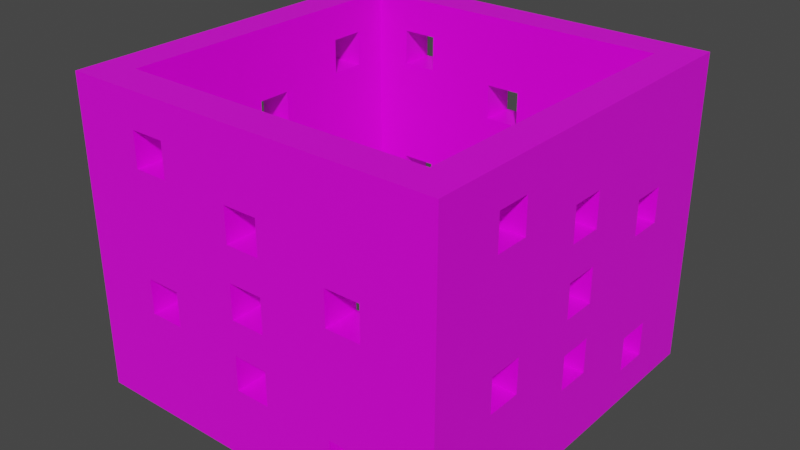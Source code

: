 # Source: 2-2BLD.blend  (saved by Blender 2.90.8; exported with 4.5.12 LTS)
import bpy
from mathutils import Matrix  # noqa: F401  (used for matrix-valued properties, if any)

bpy.ops.wm.read_factory_settings(use_empty=True)
scene = bpy.context.scene
scene.name = 'Scene'

# ---- collections
col_collection = bpy.data.collections.new('Collection'); scene.collection.children.link(col_collection)

# ---- images (referenced by path relative to the original .blend; pixels are not part of the script)
import os
ASSET_DIR = os.environ.get("B2B_ASSET_DIR", "")  # directory of the original .blend (textures are referenced by path, not embedded)
HERE = os.path.dirname(os.path.abspath(__file__))  # packed textures are extracted next to this script under _unpacked/

def load_image(name, relpath, width, height, colorspace="sRGB"):
    """Load a texture the original file referenced (path relative to the .blend, or extracted next to this script)."""
    p = next((c for c in (os.path.join(HERE, relpath), os.path.join(ASSET_DIR, relpath)) if relpath and os.path.exists(c)), "")
    if p:
        img = bpy.data.images.load(p, check_existing=True)
        img.name = name
    else:  # same state as the original file: an image datablock whose file is absent (Cycles renders it pink)
        img = bpy.data.images.new(name, width, height)
        img.source = "FILE"
        img.filepath = "//" + (relpath or name)
    img.colorspace_settings.name = colorspace
    return img
img_cube_____png = load_image('Cube-已修復.png', 'Cube-已修復.png', 1024, 1024, 'sRGB')

# ---- materials (node trees are filled in below, after node groups)
mat_material = bpy.data.materials.new('Material')
mat_material.alpha_threshold = 0.0
mat_material.use_transparent_shadow = False
mat_material.line_color = (0.0, 0.0, 0.0, 1.0)

# ---- material node trees
mat_material.use_nodes = True; mat_material.node_tree.nodes.clear()
_N = mat_material.node_tree.nodes; _L = mat_material.node_tree.links
n0 = _N.new('ShaderNodeOutputMaterial'); n0.name = 'Material Output'; n0.location = (300, 300)
n1 = _N.new('ShaderNodeBsdfPrincipled'); n1.name = 'Principled BSDF'; n1.location = (10, 300)
n1.distribution = 'GGX'
n1.subsurface_method = 'BURLEY'
n1.inputs[2].default_value = 0.4
n1.inputs[3].default_value = 1.45
n1.inputs[27].default_value = (0.0, 0.0, 0.0, 1.0)
n1.inputs[28].default_value = 1.0
n2 = _N.new('ShaderNodeTexImage'); n2.name = '影像紋理'; n2.location = (-280, 280)
n2.image = img_cube_____png
_L.new(n1.outputs[0], n0.inputs[0])
_L.new(n2.outputs[0], n1.inputs[0])
n0.is_active_output = True

# ---- world
world_world = bpy.data.worlds.new('World'); scene.world = world_world
world_world.use_nodes = True; world_world.node_tree.nodes.clear()
_N = world_world.node_tree.nodes; _L = world_world.node_tree.links
n0 = _N.new('ShaderNodeOutputWorld'); n0.name = 'World Output'; n0.location = (300, 300)
n1 = _N.new('ShaderNodeBackground'); n1.name = 'Background'; n1.location = (10, 300)
n1.inputs[0].default_value = (0.05088, 0.05088, 0.05088, 1.0)
_L.new(n1.outputs[0], n0.inputs[0])
n0.is_active_output = True
world_world.color = (0.05088, 0.05088, 0.05088)
world_world.use_sun_shadow = False
world_world.sun_shadow_jitter_overblur = 0.0

# ---- meshes
me_cube = bpy.data.meshes.new('Cube')
me_cube.from_pydata([(4.0, 1.0, 8.0), (4.0, 1.0, -1.0), (4.0, 0.0, 8.0), (4.0, 0.0, -1.0), (-5.0, 1.0, 8.0), (-5.0, 1.0, -1.0), (-5.0, 0.0, 8.0), (-5.0, 0.0, -1.0), (5.0, 1.0, 8.0), (5.0, 1.0, -1.0), (5.0, 0.0, 8.0), (5.0, 0.0, -1.0), (-6.0, 1.0, 8.0), (-6.0, 1.0, -1.0), (-6.0, 0.0, 8.0), (-6.0, 0.0, -1.0), (-5.0, 10.0, 8.0), (-5.0, 10.0, -1.0), (-6.0, 10.0, 8.0), (-6.0, 10.0, -1.0), (4.0, 10.0, 8.0), (4.0, 10.0, -1.0), (5.0, 10.0, 8.0), (5.0, 10.0, -1.0), (4.0, 11.0, 8.0), (4.0, 11.0, -1.0), (5.0, 11.0, 8.0), (5.0, 11.0, -1.0), (-5.0, 11.0, 8.0), (-5.0, 11.0, -1.0), (-6.0, 11.0, 8.0), (-6.0, 11.0, -1.0), (4.0, 5.0, 1.0), (5.0, 5.0, 1.0), (4.0, 5.0, 3.0), (5.0, 5.0, 3.0), (4.0, 3.0, 3.0), (5.0, 3.0, 3.0), (4.0, 2.0, 2.0), (5.0, 2.0, 2.0), (4.0, 6.0, 1.0), (5.0, 6.0, 1.0), (4.0, 6.0, 2.0), (5.0, 6.0, 2.0), (4.0, 5.0, 2.0), (5.0, 5.0, 2.0), (4.0, 6.0, 3.0), (5.0, 6.0, 3.0), (4.0, 5.0, 4.0), (5.0, 5.0, 4.0), (4.0, 3.0, 2.0), (5.0, 3.0, 2.0), (4.0, 2.0, 3.0), (5.0, 2.0, 3.0), (4.0, 9.0, 4.0), (5.0, 9.0, 4.0), (4.0, 9.0, 5.0), (5.0, 9.0, 5.0), (4.0, 8.0, 5.0), (5.0, 8.0, 5.0), (4.0, 8.0, 4.0), (5.0, 8.0, 4.0), (4.0, 9.0, 4.768e-07), (5.0, 9.0, 4.768e-07), (4.0, 9.0, 1.0), (5.0, 9.0, 1.0), (4.0, 8.0, 1.0), (5.0, 8.0, 1.0), (4.0, 8.0, 4.768e-07), (5.0, 8.0, 4.768e-07), (4.0, 5.0, 6.0), (5.0, 5.0, 6.0), (4.0, 6.0, 5.0), (5.0, 6.0, 5.0), (5.0, 8.0, 0.75), (4.0, 6.0, 4.0), (5.0, 6.0, 4.0), (4.0, 5.0, 5.0), (5.0, 5.0, 5.0), (4.0, 6.0, 6.0), (5.0, 6.0, 6.0), (4.0, 3.0, 6.0), (5.0, 3.0, 6.0), (4.0, 2.0, 7.0), (5.0, 2.0, 7.0), (4.0, 3.0, 7.0), (5.0, 3.0, 7.0), (5.0, 3.0, 6.25), (4.0, 2.0, 6.0), (5.0, 2.0, 6.0), (2.0, 11.0, 5.0), (2.0, 10.0, 5.0), (2.0, 11.0, 4.0), (2.0, 10.0, 4.0), (3.0, 11.0, 4.0), (3.0, 10.0, 4.0), (-1.0, 11.0, 2.0), (-1.0, 10.0, 2.0), (3.0, 11.0, 1.0), (3.0, 10.0, 1.0), (9.537e-07, 11.0, 1.0), (9.537e-07, 10.0, 1.0), (3.0, 11.0, 2.384e-07), (3.0, 10.0, 2.384e-07), (2.0, 11.0, 2.384e-07), (2.0, 10.0, 0.75), (2.0, 10.0, 2.384e-07), (2.0, 11.0, 1.0), (2.0, 10.0, 1.0), (3.0, 11.0, 5.0), (3.0, 10.0, 5.0), (-1.0, 1.0, 3.0), (-1.0, 0.0, 3.0), (2.0, 1.0, 2.384e-07), (2.0, 0.0, 0.75), (2.0, 0.0, 2.384e-07), (2.0, 1.0, 5.0), (2.0, 0.0, 5.0), (2.0, 1.0, 4.0), (2.0, 0.0, 4.0), (3.0, 1.0, 4.0), (3.0, 0.0, 4.0), (2.0, 1.0, 1.0), (2.0, 0.0, 1.0), (3.0, 1.0, 2.384e-07), (3.0, 0.0, 2.384e-07), (3.0, 1.0, 1.0), (3.0, 0.0, 1.0), (9.537e-07, 1.0, 3.0), (9.537e-07, 0.0, 3.0), (-1.0, 1.0, 4.0), (-1.0, 0.0, 4.0), (3.0, 1.0, 5.0), (3.0, 0.0, 5.0), (9.537e-07, 1.0, 1.0), (9.537e-07, 0.0, 1.0), (9.537e-07, 1.0, 4.0), (9.537e-07, 0.0, 4.0), (-1.0, 11.0, 4.0), (-1.0, 10.0, 4.0), (9.537e-07, 11.0, 3.0), (9.537e-07, 10.0, 3.0), (9.537e-07, 11.0, 2.0), (9.537e-07, 10.0, 2.0), (-1.0, 11.0, 1.0), (-1.0, 10.0, 1.0), (9.537e-07, 11.0, 6.0), (9.537e-07, 10.0, 6.0), (9.537e-07, 11.0, 5.0), (9.537e-07, 10.0, 5.0), (-1.0, 11.0, 5.0), (-1.0, 10.0, 5.0), (9.537e-07, 11.0, 4.0), (9.537e-07, 10.0, 4.0), (-1.0, 11.0, 3.0), (-1.0, 10.0, 3.0), (-1.0, 11.0, 6.0), (-1.0, 10.0, 6.0), (-1.0, 1.0, 1.0), (-1.0, 0.0, 1.0), (9.537e-07, 1.0, 2.0), (9.537e-07, 0.0, 2.0), (-1.0, 1.0, 6.0), (-1.0, 0.0, 6.0), (9.537e-07, 1.0, 6.0), (9.537e-07, 0.0, 6.0), (9.537e-07, 1.0, 5.0), (9.537e-07, 0.0, 5.0), (-1.0, 1.0, 5.0), (-1.0, 0.0, 5.0), (-1.0, 1.0, 2.0), (-1.0, 0.0, 2.0), (-4.0, 11.0, 7.0), (-4.0, 10.0, 7.0), (-3.0, 11.0, 7.0), (-3.0, 10.0, 7.0), (-4.0, 11.0, 6.0), (-4.0, 10.0, 6.0), (-4.0, 11.0, 3.0), (-4.0, 10.0, 3.0), (-3.0, 11.0, 3.0), (-3.0, 10.0, 3.0), (-4.0, 11.0, 2.0), (-4.0, 10.0, 2.0), (-3.0, 11.0, 2.0), (-3.0, 10.0, 2.0), (-3.0, 11.0, 6.0), (-3.0, 10.0, 6.0), (-3.0, 10.0, 6.25), (-6.0, 8.0, 2.0), (-5.0, 8.0, 2.0), (-6.0, 9.0, 2.0), (-5.0, 9.0, 2.0), (-6.0, 8.0, 3.0), (-5.0, 8.0, 3.0), (-6.0, 9.0, 3.0), (-5.0, 9.0, 3.0), (-6.0, 6.0, 3.0), (-5.0, 6.0, 3.0), (-6.0, 5.0, 4.0), (-5.0, 5.0, 4.0), (-6.0, 6.0, 4.0), (-5.0, 6.0, 4.0), (-6.0, 5.0, 3.0), (-5.0, 5.0, 3.0), (-3.0, 1.0, 7.0), (-3.0, 0.0, 7.0), (-4.0, 1.0, 7.0), (-4.0, 0.0, 7.0), (-4.0, 1.0, 2.0), (-4.0, 0.0, 2.0), (-4.0, 1.0, 3.0), (-4.0, 0.0, 3.0), (-6.0, 2.0, 1.0), (-5.0, 2.0, 1.0), (-6.0, 2.0, 0.0), (-5.0, 2.0, 0.0), (-3.0, 1.0, 3.0), (-3.0, 0.0, 3.0), (-3.0, 1.0, 2.0), (-3.0, 0.0, 2.0), (-3.0, 0.0, 6.25), (-3.0, 1.0, 6.0), (-3.0, 0.0, 6.0), (-4.0, 1.0, 6.0), (-4.0, 0.0, 6.0), (-6.0, 8.0, 7.0), (-5.0, 8.0, 7.0), (-6.0, 9.0, 7.0), (-5.0, 9.0, 7.0), (-6.0, 8.0, 6.25), (-6.0, 9.0, 6.0), (-5.0, 9.0, 6.0), (-6.0, 8.0, 6.0), (-5.0, 8.0, 6.0), (-6.0, 6.0, 6.0), (-5.0, 6.0, 6.0), (-6.0, 6.0, 5.0), (-5.0, 6.0, 5.0), (-6.0, 5.0, 6.0), (-5.0, 5.0, 6.0), (-6.0, 5.0, 5.0), (-5.0, 5.0, 5.0), (-6.0, 2.0, 5.0), (-5.0, 2.0, 5.0), (-6.0, 2.0, 4.0), (-5.0, 2.0, 4.0), (-6.0, 3.0, 5.0), (-5.0, 3.0, 5.0), (-6.0, 3.0, 4.0), (-5.0, 3.0, 4.0), (-6.0, 6.0, 1.0), (-5.0, 6.0, 1.0), (-6.0, 6.0, 2.0), (-5.0, 6.0, 2.0), (-6.0, 5.0, 2.0), (-5.0, 5.0, 2.0), (-6.0, 5.0, 1.0), (-5.0, 5.0, 1.0), (-6.0, 3.0, 1.0), (-6.0, 3.0, 0.75), (-5.0, 3.0, 1.0), (-6.0, 3.0, 0.0), (-5.0, 3.0, 0.0)], [], [(0, 4, 6, 2), (3, 127, 125, 115, 7), (4, 5, 216, 214, 261, 204, 200, 202, 234, 236, 238, 242, 248, 250, 246), (5, 1, 3, 7), (0, 2, 10, 8), (5, 4, 207, 224, 222, 130, 111, 128, 122, 134, 160, 170, 219, 217, 211), (9, 8, 10, 11), (2, 3, 11, 10), (8, 89, 84, 86, 87, 78, 71, 80, 57, 22), (3, 1, 9, 11), (15, 14, 12, 13), (7, 6, 14, 15), (5, 7, 15, 13), (6, 4, 12, 14), (19, 18, 30, 31), (12, 4, 16, 18), (5, 13, 19, 17), (13, 213, 215, 262, 19), (20, 22, 26, 24), (9, 1, 21, 23), (0, 8, 22, 20), (1, 52, 38, 50, 44, 32, 40, 66, 68, 62, 21), (25, 24, 26, 27), (21, 17, 29, 25), (23, 21, 25, 27), (22, 23, 27, 26), (28, 29, 31, 30), (17, 19, 31, 29), (20, 24, 28, 16), (18, 16, 28, 30), (17, 21, 99, 103, 106), (25, 29, 178, 182, 184, 96, 144, 100, 107, 104, 102), (72, 73, 80, 79), (216, 215, 213, 214), (21, 62, 64, 66, 46, 75, 48, 81, 70, 77, 72, 58, 60, 54, 20), (20, 54, 56, 58, 72, 79, 70, 81, 85, 83, 0), (0, 83, 88, 81, 48, 34, 46, 66, 40, 42, 44, 50, 36, 52, 1), (134, 135, 161, 160), (132, 133, 117, 116), (106, 104, 107, 108, 105), (177, 176, 172, 173), (180, 181, 179, 178), (245, 246, 250, 249), (211, 209, 219, 170, 158, 134, 122, 113, 124, 1, 5), (1, 124, 126, 122, 128, 136, 130, 222, 162, 168, 166, 116, 118, 120, 0), (0, 120, 132, 116, 166, 164, 162, 222, 205, 207, 4), (249, 250, 248, 247), (94, 95, 110, 109), (225, 224, 207, 208), (204, 203, 199, 200), (169, 168, 162, 163), (214, 213, 259, 261), (244, 248, 242, 240, 236, 234, 227, 229, 16, 4, 246), (16, 229, 232, 234, 202, 198, 204, 261, 258, 256, 254, 190, 194, 196, 17), (17, 196, 192, 190, 254, 252, 258, 261, 263, 216, 5), (105, 108, 99, 21, 20, 110, 95, 93, 153, 141, 155, 181, 185, 183, 17, 145, 97, 143), (143, 101, 145, 17, 106, 105), (179, 181, 155, 139, 153, 93, 91, 110, 147, 149, 151, 188, 187, 177, 16, 17, 183), (16, 177, 173, 175, 188, 151, 157, 147, 110, 20), (152, 153, 139, 138), (233, 234, 232, 231), (135, 134, 158, 159), (75, 76, 49, 48), (81, 82, 87, 86, 85), (100, 101, 143, 142), (222, 223, 221, 206, 205), (187, 186, 176, 177), (142, 143, 97, 96), (151, 150, 156, 157), (200, 199, 201, 202), (112, 111, 130, 131), (62, 63, 65, 64), (203, 204, 198, 197), (89, 88, 83, 84), (22, 57, 55, 61, 76, 47, 35, 37, 51, 39, 9, 33, 45, 43, 74, 67, 65, 23), (23, 65, 63, 69, 9), (69, 74, 43, 41, 33, 9), (9, 39, 53, 37, 35, 49, 76, 61, 59, 57, 80, 73, 78, 87, 82, 89, 8), (124, 125, 127, 126), (47, 46, 34, 35), (217, 218, 212, 211), (42, 43, 45, 44), (136, 137, 131, 130), (240, 239, 235, 236), (141, 140, 154, 155), (145, 144, 96, 97), (215, 216, 263, 262), (33, 32, 44, 45), (35, 34, 48, 49), (128, 129, 137, 136), (194, 193, 195, 196), (40, 41, 43, 42), (262, 263, 261, 259, 260), (101, 100, 144, 145), (119, 118, 116, 117), (241, 242, 238, 237), (185, 184, 182, 183), (78, 77, 70, 71), (50, 51, 37, 36), (98, 107, 140, 152, 138, 186, 156, 150, 148, 90, 92, 94, 24, 25, 102), (24, 94, 109, 90, 148, 146, 156, 186, 174, 172, 28), (28, 172, 176, 186, 138, 154, 140, 107, 100, 142, 96, 184, 180, 178, 29), (184, 185, 181, 180), (36, 37, 53, 52), (55, 54, 60, 61), (149, 148, 150, 151), (39, 38, 52, 53), (190, 189, 193, 194), (166, 167, 165, 164), (82, 81, 88, 89), (223, 222, 224, 225), (186, 187, 188, 175, 174), (102, 103, 99, 98), (242, 241, 239, 240), (7, 210, 212, 218, 112, 131, 137, 119, 117, 133, 165, 167, 169, 221, 223, 225, 6), (6, 225, 208, 206, 221, 169, 163, 165, 133, 2), (2, 133, 121, 119, 137, 129, 112, 218, 220, 210, 7, 159, 171, 161, 114, 123, 127, 3), (114, 161, 135, 159, 7, 115), (54, 55, 57, 56), (120, 121, 133, 132), (246, 245, 243, 244), (183, 182, 178, 179), (79, 80, 71, 70), (148, 149, 147, 146), (197, 198, 202, 201), (125, 124, 113, 115), (189, 190, 192, 191), (19, 191, 195, 193, 197, 201, 199, 249, 247, 243, 239, 241, 237, 230, 233, 231, 18), (18, 231, 228, 226, 230, 237, 235, 239, 243, 12), (12, 243, 245, 249, 199, 203, 197, 193, 189, 191, 19, 251, 253, 255, 260, 259, 213, 13), (260, 255, 257, 251, 19, 262), (205, 206, 208, 207), (73, 72, 77, 78), (146, 147, 157, 156), (61, 60, 58, 59), (95, 94, 92, 93), (63, 62, 68, 69), (256, 255, 253, 254), (251, 252, 254, 253), (167, 166, 168, 169), (159, 158, 170, 171), (219, 220, 218, 217), (191, 192, 196, 195), (237, 238, 236, 235), (64, 65, 67, 66), (210, 209, 211, 212), (109, 110, 91, 90), (121, 120, 118, 119), (56, 57, 59, 58), (85, 86, 84, 83), (244, 243, 247, 248), (98, 99, 108, 107), (258, 257, 255, 256), (227, 226, 228, 229), (126, 127, 123, 122), (234, 233, 230, 226, 227), (93, 92, 90, 91), (257, 258, 252, 251), (103, 102, 104, 106), (115, 113, 122, 123, 114), (160, 161, 171, 170), (164, 165, 163, 162), (231, 232, 229, 228), (46, 47, 76, 75), (51, 50, 38, 39), (129, 128, 111, 112), (41, 40, 32, 33), (155, 154, 138, 139), (174, 175, 173, 172), (140, 141, 153, 152), (69, 68, 66, 67, 74), (220, 219, 209, 210)])
_uv = me_cube.uv_layers.new(name='UVMap')
_uv.uv.foreach_set('vector', [0.303, 0.4167, 0.0303, 0.4167, 0.0303, 0.3889, 0.303, 0.3889, 0.3636, 0.5, 0.3939, 0.4444, 0.3939, 0.4722, 0.4242, 0.4722, 0.6364, 0.5, 0.2727, 0.3889, 5.96e-08, 0.3889, 0.0303, 0.3611, 0.06061, 0.3611, 0.06061, 0.3333, 0.1212, 0.2778, 0.1515, 0.2778, 0.1515, 0.25, 0.2121, 0.1944, 0.2121, 0.25, 0.1818, 0.25, 0.1818, 0.2778, 0.1818, 0.3333, 0.1515, 0.3333, 0.1515, 0.3611, 0.303, 0.7222, 0.0303, 0.7222, 0.0303, 0.6944, 0.303, 0.6944, 0.303, 0.4167, 0.303, 0.3889, 0.3333, 0.3889, 0.3333, 0.4167, 0.9394, 0.5, 0.9394, 0.75, 0.9091, 0.7222, 0.9091, 0.6944, 0.8788, 0.6944, 0.8182, 0.6389, 0.8182, 0.6111, 0.7879, 0.6111, 0.7273, 0.5556, 0.7879, 0.5556, 0.7879, 0.5833, 0.8182, 0.5833, 0.8788, 0.5833, 0.8788, 0.6111, 0.9091, 0.6111, 0.3636, 0.75, 0.3636, 1.0, 0.3333, 1.0, 0.3333, 0.75, 0.3636, 0.25, 0.3636, 0.5, 0.3333, 0.5, 0.3333, 0.25, 0.3636, 1.0, 0.3939, 0.9444, 0.3939, 0.9722, 0.4242, 0.9722, 0.4242, 0.9514, 0.4848, 0.9167, 0.4848, 0.9444, 0.5152, 0.9444, 0.6061, 0.9167, 0.6364, 1.0, 0.0303, 0.6944, 0.0303, 0.7222, -2.98e-08, 0.7222, -2.98e-08, 0.6944, 0.6667, 0.5, 0.6667, 0.75, 0.6364, 0.75, 0.6364, 0.5, 0.6364, 0.5, 0.6364, 0.25, 0.6667, 0.25, 0.6667, 0.5, 0.303, 0.7222, 0.303, 0.6944, 0.3333, 0.6944, 0.3333, 0.7222, 0.0303, 0.3889, 0.0303, 0.4167, 0.0, 0.4167, -5.96e-08, 0.3889, 0.3636, 0.5, 0.3636, 0.75, 0.3333, 0.75, 0.3333, 0.5, 0.0, 0.4167, 0.0303, 0.4167, 0.0303, 0.6667, -2.98e-08, 0.6667, 0.303, 0.7222, 0.3333, 0.7222, 0.3333, 0.9722, 0.303, 0.9722, 0.6364, 0.5, 0.6061, 0.5556, 0.6061, 0.5278, 0.5758, 0.5278, 0.3636, 0.5, 0.303, 0.6667, 0.3333, 0.6667, 0.3333, 0.6944, 0.303, 0.6944, -2.98e-08, 0.7222, 0.0303, 0.7222, 0.0303, 0.9722, 5.96e-08, 0.9722, 0.303, 0.4167, 0.3333, 0.4167, 0.3333, 0.6667, 0.303, 0.6667, 0.6061, 0.0, 0.5758, 0.1111, 0.5758, 0.08333, 0.5455, 0.08333, 0.4848, 0.08333, 0.4848, 0.05556, 0.4545, 0.05556, 0.3939, 0.05556, 0.3939, 0.02778, 0.3636, 0.02778, 0.3333, 2.98e-08, 0.697, 0.75, 0.697, 1.0, 0.6667, 1.0, 0.6667, 0.75, 0.0303, 0.9722, 0.303, 0.9722, 0.303, 1.0, 0.0303, 1.0, 5.96e-08, 0.9722, 0.0303, 0.9722, 0.0303, 1.0, 5.96e-08, 1.0, 0.6364, 1.0, 0.6364, 0.75, 0.6667, 0.75, 0.6667, 1.0, 0.9697, 1.0, 0.9697, 0.75, 1.0, 0.75, 1.0, 1.0, 0.303, 0.9722, 0.3333, 0.9722, 0.3333, 1.0, 0.303, 1.0, 0.303, 0.6667, 0.303, 0.6944, 0.0303, 0.6944, 0.0303, 0.6667, -2.98e-08, 0.6667, 0.0303, 0.6667, 0.0303, 0.6944, -2.98e-08, 0.6944, 0.9394, 0.25, 0.9394, 0.5, 0.8788, 0.4722, 0.9091, 0.4722, 0.9091, 0.4444, 0.697, 0.75, 0.9697, 0.75, 0.9394, 0.8611, 0.9394, 0.8333, 0.9091, 0.8333, 0.8485, 0.8333, 0.8485, 0.8056, 0.8182, 0.8056, 0.7576, 0.8056, 0.7576, 0.7778, 0.7273, 0.7778, 0.9697, 0.1944, 0.9697, 0.2222, 0.9394, 0.2222, 0.9394, 0.1944, 0.6061, 0.1389, 0.6364, 0.1389, 0.6364, 0.1667, 0.6061, 0.1667, 0.3333, 2.98e-08, 0.3636, 0.02778, 0.3636, 0.05556, 0.3939, 0.05556, 0.4545, 0.1111, 0.4545, 0.1389, 0.4848, 0.1389, 0.5455, 0.1944, 0.4848, 0.1944, 0.4848, 0.1667, 0.4545, 0.1667, 0.3939, 0.1667, 0.3939, 0.1389, 0.3636, 0.1389, 0.3333, 0.25, 0.3333, 0.25, 0.3636, 0.1389, 0.3636, 0.1667, 0.3939, 0.1667, 0.4545, 0.1667, 0.4545, 0.1944, 0.4848, 0.1944, 0.5455, 0.1944, 0.5455, 0.2222, 0.5758, 0.2222, 0.6061, 0.25, 0.6061, 0.25, 0.5758, 0.2222, 0.5758, 0.1944, 0.5455, 0.1944, 0.4848, 0.1389, 0.4848, 0.1111, 0.4545, 0.1111, 0.3939, 0.05556, 0.4545, 0.05556, 0.4545, 0.08333, 0.4848, 0.08333, 0.5455, 0.08333, 0.5455, 0.1111, 0.5758, 0.1111, 0.6061, 0.0, 0.0303, 0.1111, 0.0303, 0.08333, 0.06061, 0.08333, 0.06061, 0.1111, 0.7273, 0.1389, 0.7273, 0.1111, 0.7576, 0.1111, 0.7576, 0.1389, 0.6667, 0.1944, 0.697, 0.1944, 0.697, 0.2222, 0.6667, 0.2222, 0.6667, 0.2153, 0.2727, 0.3333, 0.303, 0.3333, 0.303, 0.3611, 0.2727, 0.3611, 0.1818, 0.08333, 0.2121, 0.08333, 0.2121, 0.1111, 0.1818, 0.1111, 0.2121, 0.1389, 0.2121, 0.1111, 0.2424, 0.1111, 0.2424, 0.1389, 0.9091, 0.6111, 0.9091, 0.5833, 0.8788, 0.5833, 0.8182, 0.5833, 0.8182, 0.5556, 0.7879, 0.5556, 0.7273, 0.5556, 0.7273, 0.5278, 0.697, 0.5278, 0.6667, 0.5, 0.9394, 0.5, 0.6667, 0.5, 0.697, 0.5278, 0.697, 0.5556, 0.7273, 0.5556, 0.7879, 0.6111, 0.7879, 0.6389, 0.8182, 0.6389, 0.8788, 0.6944, 0.8182, 0.6944, 0.8182, 0.6667, 0.7879, 0.6667, 0.7273, 0.6667, 0.7273, 0.6389, 0.697, 0.6389, 0.6667, 0.75, 0.6667, 0.75, 0.697, 0.6389, 0.697, 0.6667, 0.7273, 0.6667, 0.7879, 0.6667, 0.7879, 0.6944, 0.8182, 0.6944, 0.8788, 0.6944, 0.8788, 0.7222, 0.9091, 0.7222, 0.9394, 0.75, 0.8182, 0.1667, 0.8182, 0.1944, 0.7879, 0.1944, 0.7879, 0.1667, 0.2727, 0.25, 0.303, 0.25, 0.303, 0.2778, 0.2727, 0.2778, 0.9394, 0.5556, 0.9697, 0.5556, 0.9697, 0.5833, 0.9394, 0.5833, 0.7576, 0.25, 0.7576, 0.2222, 0.7879, 0.2222, 0.7879, 0.25, 0.9394, 0.6944, 0.9394, 0.6667, 0.9697, 0.6667, 0.9697, 0.6944, 0.1515, 0.1111, 0.1515, 0.1389, 0.1212, 0.1389, 0.1212, 0.1111, 0.1818, 0.3611, 0.1818, 0.3333, 0.1818, 0.2778, 0.2121, 0.2778, 0.2121, 0.25, 0.2121, 0.1944, 0.2424, 0.1944, 0.2424, 0.1667, 0.2727, 0.1389, 0.2727, 0.3889, 0.1515, 0.3611, 0.2727, 0.1389, 0.2424, 0.1667, 0.2121, 0.1667, 0.2121, 0.1944, 0.1515, 0.25, 0.1212, 0.25, 0.1212, 0.2778, 0.06061, 0.3333, 0.06061, 0.2778, 0.09091, 0.2778, 0.09091, 0.25, 0.09091, 0.1944, 0.1212, 0.1944, 0.1212, 0.1667, -5.96e-08, 0.1389, -5.96e-08, 0.1389, 0.1212, 0.1667, 0.09091, 0.1667, 0.09091, 0.1944, 0.09091, 0.25, 0.06061, 0.25, 0.06061, 0.2778, 0.06061, 0.3333, 0.0303, 0.3333, 0.0303, 0.3611, 5.96e-08, 0.3889, 0.8864, 0.4444, 0.8788, 0.4444, 0.8788, 0.4722, 0.9394, 0.5, 0.6667, 0.5, 0.7576, 0.4722, 0.7879, 0.4722, 0.7879, 0.4444, 0.7879, 0.3889, 0.8182, 0.3889, 0.8182, 0.3611, 0.8182, 0.3056, 0.8485, 0.3056, 0.8485, 0.2778, 0.9394, 0.25, 0.8788, 0.3611, 0.8485, 0.3611, 0.8485, 0.3889, 0.8485, 0.3889, 0.8788, 0.3889, 0.8788, 0.3611, 0.9394, 0.25, 0.9091, 0.4444, 0.8864, 0.4444, 0.8182, 0.2778, 0.8182, 0.3056, 0.8182, 0.3611, 0.7879, 0.3611, 0.7879, 0.3889, 0.7879, 0.4444, 0.7576, 0.4444, 0.7576, 0.4722, 0.7273, 0.3889, 0.7576, 0.3889, 0.7576, 0.3611, 0.7197, 0.3056, 0.7273, 0.3056, 0.7273, 0.2778, 0.6667, 0.25, 0.9394, 0.25, 0.8485, 0.2778, 0.6667, 0.25, 0.7273, 0.2778, 0.697, 0.2778, 0.697, 0.3056, 0.7197, 0.3056, 0.7576, 0.3611, 0.7273, 0.3611, 0.7273, 0.3889, 0.7576, 0.4722, 0.6667, 0.5, 0.8788, 0.1111, 0.9091, 0.1111, 0.9091, 0.1389, 0.8788, 0.1389, 0.8182, 0.25, 0.8182, 0.2222, 0.8485, 0.2222, 0.8485, 0.25, 0.9394, 0.3333, 0.9697, 0.3333, 0.9697, 0.3611, 0.9394, 0.3611, 0.303, 0.1389, 0.2727, 0.1389, 0.2727, 0.1111, 0.303, 0.1111, 0.8182, 0.1111, 0.8182, 0.1389, 0.8106, 0.1389, 0.7879, 0.1389, 0.7879, 0.1111, 0.7576, 0.1667, 0.7879, 0.1667, 0.7879, 0.1944, 0.7576, 0.1944, 0.8182, 0.1667, 0.8182, 0.1389, 0.8258, 0.1389, 0.8485, 0.1389, 0.8485, 0.1667, 0.1515, 0.08333, 0.1818, 0.08333, 0.1818, 0.1111, 0.1515, 0.1111, 0.9394, 0.1389, 0.9697, 0.1389, 0.9697, 0.1667, 0.9394, 0.1667, 0.6061, 0.1667, 0.6364, 0.1667, 0.6364, 0.1944, 0.6061, 0.1944, 0.9091, 0.1111, 0.9394, 0.1111, 0.9394, 0.1389, 0.9091, 0.1389, 0.8788, 0.1667, 0.9091, 0.1667, 0.9091, 0.1944, 0.8788, 0.1944, 1.0, 0.6667, 1.0, 0.6944, 0.9697, 0.6944, 0.9697, 0.6667, 0.1515, 0.1111, 0.1212, 0.1111, 0.1212, 0.08333, 0.1515, 0.08333, 0.7879, 0.1944, 0.7879, 0.2222, 0.7576, 0.2222, 0.7576, 0.1944, 0.6364, 1.0, 0.6061, 0.9167, 0.6061, 0.8889, 0.5758, 0.8889, 0.5152, 0.8889, 0.5152, 0.8611, 0.4848, 0.8611, 0.4242, 0.8611, 0.4242, 0.8333, 0.3939, 0.8333, 0.3636, 0.75, 0.4848, 0.8056, 0.4848, 0.8333, 0.5152, 0.8333, 0.5758, 0.7986, 0.5758, 0.8056, 0.6061, 0.8056, 0.6364, 0.75, 0.6364, 0.75, 0.6061, 0.8056, 0.6061, 0.7778, 0.5758, 0.7778, 0.3636, 0.75, 0.5758, 0.7778, 0.5758, 0.7986, 0.5152, 0.8333, 0.5152, 0.8056, 0.4848, 0.8056, 0.3636, 0.75, 0.3636, 0.75, 0.3939, 0.8333, 0.3939, 0.8611, 0.4242, 0.8611, 0.4848, 0.8611, 0.4848, 0.8889, 0.5152, 0.8889, 0.5758, 0.8889, 0.5758, 0.9167, 0.6061, 0.9167, 0.5152, 0.9444, 0.5152, 0.9167, 0.4848, 0.9167, 0.4242, 0.9514, 0.4242, 0.9444, 0.3939, 0.9444, 0.3636, 1.0, 0.7576, 0.1667, 0.7576, 0.1389, 0.7879, 0.1389, 0.7879, 0.1667, 0.8485, 0.1944, 0.8485, 0.2222, 0.8182, 0.2222, 0.8182, 0.1944, 0.9394, 0.5278, 0.9394, 0.5, 0.9697, 0.5, 0.9697, 0.5278, 0.9091, 0.1667, 0.8788, 0.1667, 0.8788, 0.1389, 0.9091, 0.1389, 0.9394, 0.6667, 0.9394, 0.6389, 0.9697, 0.6389, 0.9697, 0.6667, 0.09091, 0.08333, 0.1212, 0.08333, 0.1212, 0.1111, 0.09091, 0.1111, 0.06061, 0.08333, 0.09091, 0.08333, 0.09091, 0.1111, 0.06061, 0.1111, 0.8788, 0.1944, 0.9091, 0.1944, 0.9091, 0.2222, 0.8788, 0.2222, 0.9091, 0.1667, 0.9091, 0.1389, 0.9394, 0.1389, 0.9394, 0.1667, 0.9697, 0.6944, 0.9697, 0.7222, 0.9394, 0.7222, 0.9394, 0.6944, 0.6364, 0.2222, 0.6667, 0.2222, 0.6667, 0.25, 0.6364, 0.25, 0.6667, 0.1667, 0.6667, 0.1389, 0.697, 0.1389, 0.697, 0.1667, 0.697, 0.1944, 0.697, 0.1667, 0.7273, 0.1667, 0.7273, 0.1944, 1.0, 0.6944, 1.0, 0.7222, 0.9697, 0.7222, 0.9697, 0.6944, 0.8182, 0.1389, 0.8182, 0.1667, 0.7879, 0.1667, 0.7879, 0.1389, 0.7955, 0.1389, 0.697, 0.1111, 0.7273, 0.1111, 0.7273, 0.1389, 0.697, 0.1389, 0.303, 0.1389, 0.303, 0.1667, 0.2727, 0.1667, 0.2727, 0.1389, 0.9394, 0.1944, 0.9091, 0.1944, 0.9091, 0.1667, 0.9394, 0.1667, 0.9394, 0.1111, 0.9697, 0.1111, 0.9697, 0.1389, 0.9394, 0.1389, 0.0303, 0.08333, 0.0303, 0.1111, 0.0, 0.1111, 0.0, 0.08333, 0.8788, 0.1944, 0.8788, 0.2222, 0.8485, 0.2222, 0.8485, 0.1944, 0.7273, 0.8056, 0.7576, 0.8056, 0.8182, 0.8611, 0.8182, 0.8889, 0.8485, 0.8889, 0.9091, 0.9444, 0.8485, 0.9444, 0.8485, 0.9167, 0.8182, 0.9167, 0.7576, 0.9167, 0.7576, 0.8889, 0.7273, 0.8889, 0.697, 1.0, 0.697, 0.75, 0.7273, 0.7778, 0.697, 1.0, 0.7273, 0.8889, 0.7273, 0.9167, 0.7576, 0.9167, 0.8182, 0.9167, 0.8182, 0.9444, 0.8485, 0.9444, 0.9091, 0.9444, 0.9091, 0.9722, 0.9394, 0.9722, 0.9697, 1.0, 0.9697, 1.0, 0.9394, 0.9722, 0.9394, 0.9444, 0.9091, 0.9444, 0.8485, 0.8889, 0.8485, 0.8611, 0.8182, 0.8611, 0.7576, 0.8056, 0.8182, 0.8056, 0.8182, 0.8333, 0.8485, 0.8333, 0.9091, 0.8333, 0.9091, 0.8611, 0.9394, 0.8611, 0.9697, 0.75, 0.7273, 0.1944, 0.7576, 0.1944, 0.7576, 0.2222, 0.7273, 0.2222, 0.697, 0.2222, 0.697, 0.1944, 0.7273, 0.1944, 0.7273, 0.2222, 0.303, 0.1667, 0.303, 0.1944, 0.2727, 0.1944, 0.2727, 0.1667, 0.7576, 0.1111, 0.7879, 0.1111, 0.7879, 0.1389, 0.7576, 0.1389, 0.6061, 0.1944, 0.6364, 0.1944, 0.6364, 0.2222, 0.6061, 0.2222, 0.697, 0.1667, 0.697, 0.1389, 0.7273, 0.1389, 0.7273, 0.1667, 0.9394, 0.5556, 0.9394, 0.5278, 0.9697, 0.5278, 0.9697, 0.5556, 0.8788, 0.2222, 0.8788, 0.25, 0.8485, 0.25, 0.8485, 0.2222, 0.9394, 0.25, 0.9697, 0.25, 0.9697, 0.2778, 0.9394, 0.2778, 0.2727, 0.1944, 0.303, 0.1944, 0.303, 0.2014, 0.303, 0.2222, 0.2727, 0.2222, 0.6364, 0.1944, 0.6667, 0.1944, 0.6667, 0.2222, 0.6364, 0.2222, 0.1212, 0.1111, 0.1212, 0.1389, 0.09091, 0.1389, 0.09091, 0.1111, 0.6364, 0.5, 0.6061, 0.4167, 0.6061, 0.3889, 0.5758, 0.3889, 0.5152, 0.3889, 0.5152, 0.3611, 0.4848, 0.3611, 0.4242, 0.3611, 0.4242, 0.3333, 0.3939, 0.3333, 0.4848, 0.3056, 0.4848, 0.3333, 0.5152, 0.3333, 0.5758, 0.2986, 0.5758, 0.3056, 0.6061, 0.3056, 0.6364, 0.25, 0.6364, 0.25, 0.6061, 0.3056, 0.6061, 0.2778, 0.5758, 0.2778, 0.5758, 0.2986, 0.5152, 0.3333, 0.5152, 0.3056, 0.4848, 0.3056, 0.3939, 0.3333, 0.3636, 0.25, 0.3636, 0.25, 0.3939, 0.3333, 0.3939, 0.3611, 0.4242, 0.3611, 0.4848, 0.3611, 0.4848, 0.3889, 0.5152, 0.3889, 0.5758, 0.3889, 0.5758, 0.4167, 0.6061, 0.4167, 0.6364, 0.5, 0.5152, 0.4444, 0.5152, 0.4167, 0.4848, 0.4167, 0.4242, 0.4514, 0.4242, 0.4444, 0.3939, 0.4444, 0.3636, 0.5, 0.4242, 0.4514, 0.4848, 0.4167, 0.4848, 0.4444, 0.5152, 0.4444, 0.6364, 0.5, 0.4242, 0.4722, 0.09091, 0.1111, 0.09091, 0.1389, 0.06061, 0.1389, 0.06061, 0.1111, 0.7879, 0.2222, 0.7879, 0.1944, 0.8182, 0.1944, 0.8182, 0.2222, 0.7273, 0.1667, 0.7273, 0.1389, 0.7576, 0.1389, 0.7576, 0.1667, 0.697, 0.2222, 0.7273, 0.2222, 0.7273, 0.25, 0.697, 0.25, 0.0303, 0.1389, -5.96e-08, 0.1389, 0.0, 0.1111, 0.0303, 0.1111, 0.2727, 0.2778, 0.303, 0.2778, 0.303, 0.3056, 0.2727, 0.3056, 0.7576, 0.1667, 0.7576, 0.1944, 0.7273, 0.1944, 0.7273, 0.1667, 0.9394, 0.4167, 0.9394, 0.3889, 0.9697, 0.3889, 0.9697, 0.4167, 0.7879, 0.25, 0.7879, 0.2222, 0.8182, 0.2222, 0.8182, 0.25, 0.3636, 0.5, 0.3939, 0.5833, 0.3939, 0.6111, 0.4242, 0.6111, 0.4848, 0.6111, 0.4848, 0.6389, 0.5152, 0.6389, 0.5758, 0.6389, 0.5758, 0.6667, 0.6061, 0.6667, 0.5152, 0.6944, 0.5152, 0.6667, 0.4848, 0.6667, 0.4242, 0.7014, 0.4242, 0.6944, 0.3939, 0.6944, 0.3636, 0.75, 0.3636, 0.75, 0.3939, 0.6944, 0.3939, 0.7222, 0.4242, 0.7222, 0.4242, 0.7014, 0.4848, 0.6667, 0.4848, 0.6944, 0.5152, 0.6944, 0.6061, 0.6667, 0.6364, 0.75, 0.6364, 0.75, 0.6061, 0.6667, 0.6061, 0.6389, 0.5758, 0.6389, 0.5152, 0.6389, 0.5152, 0.6111, 0.4848, 0.6111, 0.4242, 0.6111, 0.4242, 0.5833, 0.3939, 0.5833, 0.3636, 0.5, 0.4848, 0.5556, 0.4848, 0.5833, 0.5152, 0.5833, 0.5758, 0.5486, 0.5758, 0.5556, 0.6061, 0.5556, 0.6364, 0.5, 0.5758, 0.5486, 0.5152, 0.5833, 0.5152, 0.5556, 0.4848, 0.5556, 0.3636, 0.5, 0.5758, 0.5278, 0.9394, 0.6389, 0.9394, 0.6111, 0.9697, 0.6111, 0.9697, 0.6389, 0.9394, 0.1944, 0.9394, 0.2222, 0.9091, 0.2222, 0.9091, 0.1944, 0.2121, 0.08333, 0.2424, 0.08333, 0.2424, 0.1111, 0.2121, 0.1111, 1.0, 0.6389, 1.0, 0.6667, 0.9697, 0.6667, 0.9697, 0.6389, 0.8485, 0.1111, 0.8788, 0.1111, 0.8788, 0.1389, 0.8485, 0.1389, 0.697, 0.1667, 0.697, 0.1944, 0.6667, 0.1944, 0.6667, 0.1667, 0.2424, 0.08333, 0.2727, 0.08333, 0.2727, 0.1111, 0.2424, 0.1111, 0.9697, 0.4167, 0.9697, 0.4444, 0.9394, 0.4444, 0.9394, 0.4167, 0.9394, 0.3611, 0.9697, 0.3611, 0.9697, 0.3889, 0.9394, 0.3889, 0.9394, 0.4722, 0.9697, 0.4722, 0.9697, 0.5, 0.9394, 0.5, 0.0303, 0.1111, 0.06061, 0.1111, 0.06061, 0.1389, 0.0303, 0.1389, 0.6364, 0.2222, 0.6364, 0.25, 0.6061, 0.25, 0.6061, 0.2222, 0.9697, 0.7222, 0.9697, 0.75, 0.9394, 0.75, 0.9394, 0.7222, 0.6061, 0.1389, 0.6061, 0.1111, 0.6364, 0.1111, 0.6364, 0.1389, 0.9697, 0.5833, 0.9697, 0.6111, 0.9394, 0.6111, 0.9394, 0.5833, 0.9697, 0.7222, 1.0, 0.7222, 1.0, 0.75, 0.9697, 0.75, 0.6667, 0.1389, 0.6667, 0.1111, 0.697, 0.1111, 0.697, 0.1389, 0.9394, 0.4722, 0.9394, 0.4444, 0.9697, 0.4444, 0.9697, 0.4722, 0.7273, 0.25, 0.7273, 0.2222, 0.7576, 0.2222, 0.7576, 0.25, 0.8788, 0.1389, 0.8788, 0.1667, 0.8485, 0.1667, 0.8485, 0.1389, 0.8182, 0.1111, 0.8485, 0.1111, 0.8485, 0.1389, 0.8182, 0.1389, 0.8485, 0.1944, 0.8485, 0.1667, 0.8788, 0.1667, 0.8788, 0.1944, 0.2727, 0.3333, 0.2727, 0.3056, 0.303, 0.3056, 0.303, 0.3333, 0.9697, 0.3333, 0.9394, 0.3333, 0.9394, 0.3056, 0.9697, 0.3056, 1.0, 0.6111, 1.0, 0.6389, 0.9924, 0.6389, 0.9697, 0.6389, 0.9697, 0.6111, 0.2727, 0.2222, 0.303, 0.2222, 0.303, 0.25, 0.2727, 0.25, 0.303, 0.1111, 0.2727, 0.1111, 0.2727, 0.08333, 0.303, 0.08333, 0.9394, 0.1667, 0.9697, 0.1667, 0.9697, 0.1944, 0.9394, 0.1944, 0.6364, 0.1667, 0.6364, 0.1389, 0.6667, 0.1389, 0.6667, 0.1667, 0.6591, 0.1667, 0.1818, 0.1389, 0.1818, 0.1111, 0.2121, 0.1111, 0.2121, 0.1389, 0.2424, 0.1389, 0.2424, 0.1111, 0.2727, 0.1111, 0.2727, 0.1389, 0.6667, 0.1667, 0.6667, 0.1944, 0.6364, 0.1944, 0.6364, 0.1667, 0.1818, 0.1111, 0.1818, 0.1389, 0.1515, 0.1389, 0.1515, 0.1111, 0.8485, 0.1667, 0.8485, 0.1944, 0.8182, 0.1944, 0.8182, 0.1667, 0.6364, 0.1111, 0.6667, 0.1111, 0.6667, 0.1389, 0.6364, 0.1389, 0.9091, 0.2222, 0.9091, 0.25, 0.8788, 0.25, 0.8788, 0.2222, 0.2727, 0.3611, 0.303, 0.3611, 0.303, 0.3889, 0.2727, 0.3889, 0.9394, 0.2222, 0.9697, 0.2222, 0.9697, 0.25, 0.9394, 0.25, 0.6667, 0.2222, 0.697, 0.2222, 0.697, 0.25, 0.6667, 0.25, 0.9394, 0.2222, 0.9394, 0.25, 0.9091, 0.25, 0.9091, 0.2222, 0.9167, 0.2222, 0.9394, 0.2778, 0.9697, 0.2778, 0.9697, 0.3056, 0.9394, 0.3056])
me_cube.materials.append(mat_material)
me_cube.use_remesh_preserve_volume = False
me_cube.use_remesh_preserve_attributes = False
me_cube.use_mirror_vertex_groups = False
me_cube.update()

# ---- objects
ob_cube = bpy.data.objects.new('Cube', me_cube)

# ---- transforms, parenting, visibility, modifiers, constraints
ob_cube.location = (0.0, 0.0, 0.0)
ob_cube.lock_rotations_4d = False
ob_cube.empty_display_type = 'ARROWS'
ob_cube.lineart.crease_threshold = 0.0

# ---- collection membership
col_collection.objects.link(ob_cube)

# ---- scene / render settings (as saved in the file)
scene.frame_start = 1; scene.frame_end = 250; scene.frame_set(1)
scene.render.engine = 'BLENDER_EEVEE_NEXT'
scene.cycles.use_denoising = False
scene.cycles.samples = 128
scene.cycles.sampling_pattern = 'TABULATED_SOBOL'
scene.cycles.use_adaptive_sampling = False
scene.cycles.use_light_tree = False
scene.view_settings.view_transform = 'Filmic'
bpy.context.view_layer.update()

# ---- added for rendering (the .blend has no active camera and no usable light): camera, sun
cam_auto = bpy.data.cameras.new('AutoCamera')
cam_auto.lens = 50.0
cam_auto.sensor_width = 36.0
cam_auto.clip_end = 1000.0
ob_auto_camera = bpy.data.objects.new('AutoCamera', cam_auto)
scene.collection.objects.link(ob_auto_camera)
ob_auto_camera.location = (16.1283, -14.454, 16.8027)
ob_auto_camera.rotation_euler = (1.09748, -7.21219e-08, 0.694738)
scene.camera = ob_auto_camera
light_auto_sun = bpy.data.lights.new('AutoSun', 'SUN')
light_auto_sun.energy = 3.0
light_auto_sun.angle = 0.0523599
ob_auto_sun = bpy.data.objects.new('AutoSun', light_auto_sun)
scene.collection.objects.link(ob_auto_sun)
ob_auto_sun.rotation_euler = (0.872665, 0.174533, 0.523599)
bpy.context.view_layer.update()
